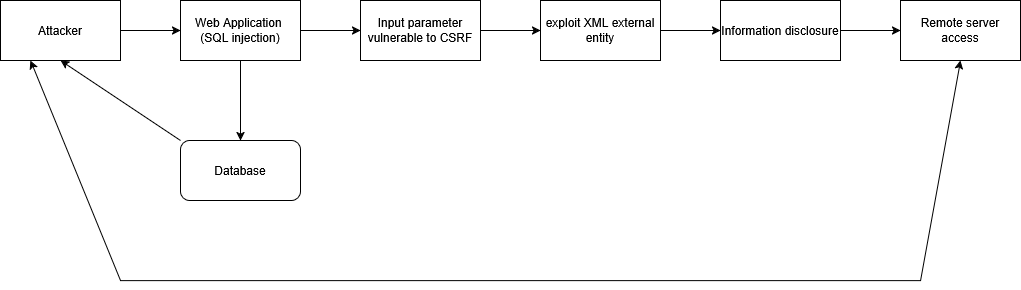

The diagram above was exported from draw.io. Its source (the exported page's mxGraphModel, read from the mxfile embedded in the PNG):
<mxGraphModel dx="991" dy="535" grid="1" gridSize="10" guides="1" tooltips="1" connect="1" arrows="1" fold="1" page="1" pageScale="1" pageWidth="850" pageHeight="1100" math="0" shadow="0">
  <root>
    <mxCell id="0" />
    <mxCell id="1" parent="0" />
    <mxCell id="OcQR4kS5w4Aby-byknn_-1" parent="1" style="rounded=0;whiteSpace=wrap;html=1;" value="Web Application&amp;nbsp;&lt;br&gt;(SQL injection)" vertex="1">
      <mxGeometry height="60" width="120" x="220" y="120" as="geometry" />
    </mxCell>
    <mxCell id="OcQR4kS5w4Aby-byknn_-2" parent="1" style="rounded=0;whiteSpace=wrap;html=1;" value="Information disclosure" vertex="1">
      <mxGeometry height="60" width="120" x="760" y="120" as="geometry" />
    </mxCell>
    <mxCell id="OcQR4kS5w4Aby-byknn_-3" parent="1" style="rounded=0;whiteSpace=wrap;html=1;" value="exploit XML external entity" vertex="1">
      <mxGeometry height="60" width="120" x="580" y="120" as="geometry" />
    </mxCell>
    <mxCell id="OcQR4kS5w4Aby-byknn_-4" parent="1" style="rounded=0;whiteSpace=wrap;html=1;" value="Input parameter vulnerable to CSRF" vertex="1">
      <mxGeometry height="60" width="120" x="400" y="120" as="geometry" />
    </mxCell>
    <mxCell id="OcQR4kS5w4Aby-byknn_-6" parent="1" style="rounded=0;whiteSpace=wrap;html=1;" value="Attacker" vertex="1">
      <mxGeometry height="60" width="120" x="40" y="120" as="geometry" />
    </mxCell>
    <mxCell id="OcQR4kS5w4Aby-byknn_-7" parent="1" style="rounded=1;whiteSpace=wrap;html=1;" value="Database" vertex="1">
      <mxGeometry height="60" width="120" x="220" y="260" as="geometry" />
    </mxCell>
    <mxCell id="OcQR4kS5w4Aby-byknn_-8" parent="1" style="rounded=0;whiteSpace=wrap;html=1;" value="Remote server access" vertex="1">
      <mxGeometry height="60" width="120" x="940" y="120" as="geometry" />
    </mxCell>
    <mxCell id="OcQR4kS5w4Aby-byknn_-9" edge="1" parent="1" source="OcQR4kS5w4Aby-byknn_-7" style="endArrow=classic;html=1;rounded=0;entryX=0.5;entryY=1;entryDx=0;entryDy=0;exitX=0;exitY=0;exitDx=0;exitDy=0;" target="OcQR4kS5w4Aby-byknn_-6" value="">
      <mxGeometry height="50" relative="1" width="50" as="geometry">
        <mxPoint x="520" y="310" as="sourcePoint" />
        <mxPoint x="570" y="260" as="targetPoint" />
      </mxGeometry>
    </mxCell>
    <mxCell id="OcQR4kS5w4Aby-byknn_-10" edge="1" parent="1" source="OcQR4kS5w4Aby-byknn_-1" style="endArrow=classic;html=1;rounded=0;entryX=0;entryY=0.5;entryDx=0;entryDy=0;exitX=1;exitY=0.5;exitDx=0;exitDy=0;" target="OcQR4kS5w4Aby-byknn_-4" value="">
      <mxGeometry height="50" relative="1" width="50" as="geometry">
        <mxPoint x="330" y="260" as="sourcePoint" />
        <mxPoint x="380" y="210" as="targetPoint" />
      </mxGeometry>
    </mxCell>
    <mxCell id="OcQR4kS5w4Aby-byknn_-11" edge="1" parent="1" source="OcQR4kS5w4Aby-byknn_-2" style="endArrow=classic;html=1;rounded=0;entryX=0;entryY=0.5;entryDx=0;entryDy=0;exitX=1;exitY=0.5;exitDx=0;exitDy=0;" target="OcQR4kS5w4Aby-byknn_-8" value="">
      <mxGeometry height="50" relative="1" width="50" as="geometry">
        <mxPoint x="860" y="260" as="sourcePoint" />
        <mxPoint x="910" y="210" as="targetPoint" />
      </mxGeometry>
    </mxCell>
    <mxCell id="OcQR4kS5w4Aby-byknn_-12" edge="1" parent="1" source="OcQR4kS5w4Aby-byknn_-3" style="endArrow=classic;html=1;rounded=0;entryX=0;entryY=0.5;entryDx=0;entryDy=0;exitX=1;exitY=0.5;exitDx=0;exitDy=0;" target="OcQR4kS5w4Aby-byknn_-2" value="">
      <mxGeometry height="50" relative="1" width="50" as="geometry">
        <mxPoint x="700" y="250" as="sourcePoint" />
        <mxPoint x="750" y="200" as="targetPoint" />
      </mxGeometry>
    </mxCell>
    <mxCell id="OcQR4kS5w4Aby-byknn_-13" edge="1" parent="1" source="OcQR4kS5w4Aby-byknn_-1" style="endArrow=classic;html=1;rounded=0;entryX=0.5;entryY=0;entryDx=0;entryDy=0;exitX=0.5;exitY=1;exitDx=0;exitDy=0;" target="OcQR4kS5w4Aby-byknn_-7" value="">
      <mxGeometry height="50" relative="1" width="50" as="geometry">
        <mxPoint x="425" y="290" as="sourcePoint" />
        <mxPoint x="475" y="240" as="targetPoint" />
      </mxGeometry>
    </mxCell>
    <mxCell id="OcQR4kS5w4Aby-byknn_-14" edge="1" parent="1" source="OcQR4kS5w4Aby-byknn_-4" style="endArrow=classic;html=1;rounded=0;entryX=0;entryY=0.5;entryDx=0;entryDy=0;exitX=1;exitY=0.5;exitDx=0;exitDy=0;" target="OcQR4kS5w4Aby-byknn_-3" value="">
      <mxGeometry height="50" relative="1" width="50" as="geometry">
        <mxPoint x="570" y="280" as="sourcePoint" />
        <mxPoint x="620" y="230" as="targetPoint" />
      </mxGeometry>
    </mxCell>
    <mxCell id="OcQR4kS5w4Aby-byknn_-15" edge="1" parent="1" source="OcQR4kS5w4Aby-byknn_-6" style="endArrow=classic;html=1;rounded=0;entryX=0;entryY=0.5;entryDx=0;entryDy=0;exitX=1;exitY=0.5;exitDx=0;exitDy=0;" target="OcQR4kS5w4Aby-byknn_-1" value="">
      <mxGeometry height="50" relative="1" width="50" as="geometry">
        <mxPoint x="90" y="270" as="sourcePoint" />
        <mxPoint x="140" y="220" as="targetPoint" />
      </mxGeometry>
    </mxCell>
    <mxCell id="OcQR4kS5w4Aby-byknn_-17" edge="1" parent="1" source="OcQR4kS5w4Aby-byknn_-6" style="endArrow=classic;startArrow=classic;html=1;rounded=0;exitX=0.25;exitY=1;exitDx=0;exitDy=0;entryX=0.5;entryY=1;entryDx=0;entryDy=0;" target="OcQR4kS5w4Aby-byknn_-8" value="">
      <mxGeometry height="50" relative="1" width="50" as="geometry">
        <Array as="points">
          <mxPoint x="160" y="400" />
          <mxPoint x="960" y="400" />
        </Array>
        <mxPoint x="530" y="310" as="sourcePoint" />
        <mxPoint x="580" y="260" as="targetPoint" />
      </mxGeometry>
    </mxCell>
  </root>
</mxGraphModel>